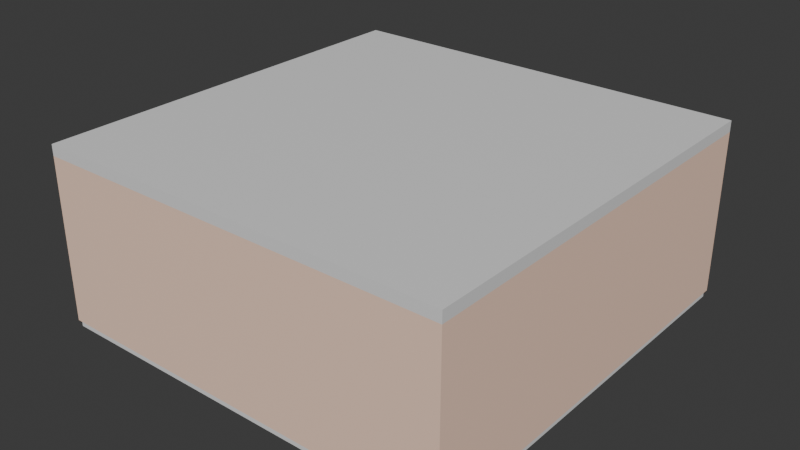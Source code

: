 # Source: BaseBuilding.blend  (saved by Blender 4.3.34; exported with 4.5.12 LTS)
import bpy
from mathutils import Matrix  # noqa: F401  (used for matrix-valued properties, if any)

bpy.ops.wm.read_factory_settings(use_empty=True)
scene = bpy.context.scene
scene.name = 'Scene'

# ---- collections
col_collection = bpy.data.collections.new('Collection'); scene.collection.children.link(col_collection)

# ---- materials (node trees are filled in below, after node groups)
mat_material = bpy.data.materials.new('Material')
mat_material.alpha_threshold = 0.0
mat_material.roughness = 0.5
mat_material.line_color = (0.0, 0.0, 0.0, 1.0)
mat_material_003 = bpy.data.materials.new('Material.003')
mat_material_002 = bpy.data.materials.new('Material.002')
mat_material_002.alpha_threshold = 0.0
mat_material_002.roughness = 0.5
mat_material_002.line_color = (0.0, 0.0, 0.0, 1.0)
mat_material_005 = bpy.data.materials.new('Material.005')
mat_material_005.alpha_threshold = 0.0
mat_material_005.roughness = 0.5
mat_material_005.line_color = (0.0, 0.0, 0.0, 1.0)

# ---- material node trees
mat_material.use_nodes = True; mat_material.node_tree.nodes.clear()
_N = mat_material.node_tree.nodes; _L = mat_material.node_tree.links
n0 = _N.new('ShaderNodeOutputMaterial'); n0.name = 'Material Output'; n0.location = (300, 300)
n1 = _N.new('ShaderNodeBsdfPrincipled'); n1.name = 'Principled BSDF'; n1.location = (10, 300)
n1.inputs[0].default_value = (1.0, 0.6996, 0.5498, 1.0)
n1.inputs[3].default_value = 1.45
_L.new(n1.outputs[0], n0.inputs[0])
n0.is_active_output = True
mat_material_003.use_nodes = True; mat_material_003.node_tree.nodes.clear()
_N = mat_material_003.node_tree.nodes; _L = mat_material_003.node_tree.links
n0 = _N.new('ShaderNodeBsdfPrincipled'); n0.name = 'Principled BSDF'; n0.location = (10, 300)
n0.inputs[0].default_value = (0.0, 0.0, 0.0, 1.0)
n1 = _N.new('ShaderNodeOutputMaterial'); n1.name = 'Material Output'; n1.location = (300, 300)
_L.new(n0.outputs[0], n1.inputs[0])
n1.is_active_output = True
mat_material_002.use_nodes = True; mat_material_002.node_tree.nodes.clear()
_N = mat_material_002.node_tree.nodes; _L = mat_material_002.node_tree.links
n0 = _N.new('ShaderNodeOutputMaterial'); n0.name = 'Material Output'; n0.location = (300, 300)
n1 = _N.new('ShaderNodeBsdfPrincipled'); n1.name = 'Principled BSDF'; n1.location = (10, 300)
n1.inputs[3].default_value = 1.45
_L.new(n1.outputs[0], n0.inputs[0])
n0.is_active_output = True
mat_material_005.use_nodes = True; mat_material_005.node_tree.nodes.clear()
_N = mat_material_005.node_tree.nodes; _L = mat_material_005.node_tree.links
n0 = _N.new('ShaderNodeOutputMaterial'); n0.name = 'Material Output'; n0.location = (300, 300)
n1 = _N.new('ShaderNodeBsdfPrincipled'); n1.name = 'Principled BSDF'; n1.location = (10, 300)
n1.inputs[3].default_value = 1.45
_L.new(n1.outputs[0], n0.inputs[0])
n0.is_active_output = True

# ---- world
world_world = bpy.data.worlds.new('World'); scene.world = world_world
world_world.use_nodes = True; world_world.node_tree.nodes.clear()
_N = world_world.node_tree.nodes; _L = world_world.node_tree.links
n0 = _N.new('ShaderNodeOutputWorld'); n0.name = 'World Output'; n0.location = (300, 300)
n1 = _N.new('ShaderNodeBackground'); n1.name = 'Background'; n1.location = (10, 300)
n1.inputs[0].default_value = (0.05088, 0.05088, 0.05088, 1.0)
_L.new(n1.outputs[0], n0.inputs[0])
n0.is_active_output = True
world_world.color = (0.05088, 0.05088, 0.05088)
world_world.sun_shadow_jitter_overblur = 0.0

# ---- meshes
me_cube = bpy.data.meshes.new('Cube')
me_cube.from_pydata([(3.637, 3.637, 3.0), (3.828, 3.828, 3.0), (3.828, 3.828, 0.0), (3.828, -3.828, 3.0), (3.637, -3.637, 3.0), (3.828, -3.828, 0.0), (-3.828, -3.828, 3.0), (-3.637, -3.637, 3.0), (-3.828, -3.828, 0.0), (3.637, -3.637, 0.0), (3.637, 3.637, 0.0), (-3.637, -3.637, 0.0), (3.637, 3.828, 3.0), (3.637, 3.828, 0.0), (-3.637, -3.828, 3.0), (-3.637, -3.828, 0.0), (-3.828, -3.639, 3.0), (-3.828, -3.639, 0.0)], [], [(0, 1, 12), (0, 4, 3, 1), (5, 3, 14, 15), (8, 6, 16, 17), (11, 8, 17), (5, 15, 11, 9), (2, 1, 3, 5), (11, 7, 4, 9), (9, 4, 0, 10), (13, 12, 1, 2), (10, 13, 2, 5, 9), (7, 14, 3, 4), (15, 14, 6, 8), (11, 15, 8), (7, 16, 6, 14), (10, 0, 12, 13), (11, 17, 16, 7)])
_uv = me_cube.uv_layers.new(name='UVMap')
_uv.uv.foreach_set('vector', [0.6312, 0.5063, 0.625, 0.5, 0.6312, 0.5, 0.6312, 0.5063, 0.6312, 0.7437, 0.625, 0.75, 0.625, 0.5, 0.375, 0.75, 0.625, 0.75, 0.625, 0.9937, 0.375, 0.9937, 0.375, 0.0, 0.625, 0.0, 0.625, 0.006199, 0.375, 0.0062, 0.1312, 0.7437, 0.125, 0.75, 0.125, 0.7438, 0.375, 0.75, 0.1313, 0.75, 0.1312, 0.7437, 0.3688, 0.7437, 0.375, 0.5, 0.625, 0.5, 0.625, 0.75, 0.375, 0.75, 0.4076, 1.0, 0.625, 1.0, 0.625, 0.75, 0.4076, 0.75, 0.4076, 0.75, 0.625, 0.75, 0.625, 0.5, 0.4076, 0.5, 0.375, 0.4938, 0.625, 0.4938, 0.625, 0.5, 0.375, 0.5, 0.3688, 0.5063, 0.3688, 0.5, 0.375, 0.5, 0.375, 0.75, 0.3688, 0.7437, 0.8687, 0.7437, 0.8687, 0.75, 0.625, 0.75, 0.6312, 0.7437, 0.375, 0.9937, 0.625, 0.9937, 0.625, 1.0, 0.375, 1.0, 0.1312, 0.7437, 0.1313, 0.75, 0.125, 0.75, 0.8687, 0.7437, 0.875, 0.7438, 0.875, 0.75, 0.8687, 0.75, 0.3688, 0.5063, 0.6312, 0.5063, 0.625, 0.4938, 0.3688, 0.5, 0.1312, 0.7437, 0.125, 0.7438, 0.625, 0.006199, 0.8687, 0.7437])
me_cube.materials.append(mat_material)
me_cube.materials.append(mat_material_003)
me_cube.use_mirror_vertex_groups = False
me_cube.update()
me_cube_002 = bpy.data.meshes.new('Cube.002')
me_cube_002.from_pydata([(3.828, 3.828, 3.0), (3.828, -3.828, 3.0), (-3.828, 3.828, 3.0), (-3.828, -3.828, 3.0), (3.828, 3.828, 3.2), (3.828, -3.828, 3.2), (-3.828, 3.828, 3.2), (-3.828, -3.828, 3.2)], [], [(0, 2, 3, 1), (3, 1, 5, 7), (0, 2, 6, 4), (1, 0, 4, 5), (2, 3, 7, 6), (6, 7, 5, 4)])
_uv = me_cube_002.uv_layers.new(name='UVMap')
_uv.uv.foreach_set('vector', [0.625, 0.5, 0.875, 0.5, 0.875, 0.75, 0.625, 0.75, 0.875, 0.75, 0.625, 0.75, 0.625, 0.75, 0.875, 0.75, 0.625, 0.5, 0.875, 0.5, 0.875, 0.5, 0.625, 0.5, 0.625, 0.75, 0.625, 0.5, 0.625, 0.5, 0.625, 0.75, 0.875, 0.5, 0.875, 0.75, 0.875, 0.75, 0.875, 0.5, 0.875, 0.5, 0.875, 0.75, 0.625, 0.75, 0.625, 0.5])
me_cube_002.materials.append(mat_material_002)
me_cube_002.use_mirror_vertex_groups = False
me_cube_002.update()
me_cube_003 = bpy.data.meshes.new('Cube.003')
me_cube_003.from_pydata([(3.637, 3.637, 3.0), (-3.828, 3.828, 3.0), (-3.637, 3.637, 3.0), (-3.828, 3.828, 0.0), (-3.637, -3.637, 3.0), (-3.637, 3.637, 0.0), (3.637, 3.637, 0.0), (-3.637, -3.637, 0.0), (3.637, 3.828, 3.0), (3.637, 3.828, 0.0), (-3.828, -3.639, 3.0), (-3.828, -3.639, 0.0), (-3.637, -0.8, 2.2), (-3.637, 0.8, 2.2), (-3.637, -0.8, 0.0), (-3.637, 0.8, 0.0), (-3.637, -0.1304, 0.0), (-3.828, -0.8, 2.2), (-3.828, 0.8, 2.2), (-3.828, 0.02274, 0.0), (-3.828, -0.8, 0.0), (-3.828, 0.8, 0.0)], [], [(3, 1, 8, 9), (15, 5, 2, 4, 7, 14, 12, 13), (6, 0, 2, 5), (2, 0, 8, 1, 10, 4), (11, 10, 1, 3, 21, 18, 17, 20), (21, 3, 9, 6, 5, 15), (14, 7, 11, 20), (15, 16, 19, 21), (20, 19, 16, 14), (21, 15, 13, 18), (14, 20, 17, 12), (18, 13, 12, 17), (9, 8, 0, 6), (7, 4, 10, 11)])
_uv = me_cube_003.uv_layers.new(name='UVMap')
_uv.uv.foreach_set('vector', [0.375, 0.25, 0.625, 0.25, 0.625, 0.4938, 0.375, 0.4938, 0.4076, 0.1525, 0.4076, 0.25, 0.625, 0.25, 0.625, 0.0, 0.4076, 0.0, 0.4076, 0.0975, 0.567, 0.0975, 0.567, 0.1525, 0.4076, 0.5, 0.625, 0.5, 0.625, 0.25, 0.4076, 0.25, 0.8687, 0.5063, 0.6312, 0.5063, 0.6312, 0.5, 0.875, 0.5, 0.875, 0.7438, 0.8687, 0.7437, 0.375, 0.0062, 0.625, 0.006199, 0.625, 0.25, 0.375, 0.25, 0.375, 0.1511, 0.5583, 0.1511, 0.5583, 0.09888, 0.375, 0.09888, 0.125, 0.5989, 0.125, 0.5, 0.3688, 0.5, 0.3688, 0.5063, 0.1312, 0.5063, 0.1312, 0.5989, 0.1312, 0.6511, 0.1312, 0.7437, 0.125, 0.7438, 0.125, 0.6511, 0.1312, 0.5989, 0.1312, 0.6293, 0.125, 0.6243, 0.125, 0.5989, 0.125, 0.6511, 0.125, 0.6243, 0.1312, 0.6293, 0.1312, 0.6511, 0.375, 0.3714, 0.375, 0.3954, 0.625, 0.3954, 0.625, 0.3714, 0.375, 0.8546, 0.375, 0.8786, 0.625, 0.8786, 0.625, 0.8546, 0.7536, 0.5, 0.7296, 0.5, 0.7296, 0.75, 0.7536, 0.75, 0.3688, 0.5, 0.6312, 0.5, 0.625, 0.5, 0.3688, 0.5063, 0.1312, 0.7437, 0.8687, 0.7437, 0.625, 0.006199, 0.125, 0.7438])
me_cube_003.materials.append(mat_material)
me_cube_003.use_mirror_vertex_groups = False
me_cube_003.update()
me_cube_005 = bpy.data.meshes.new('Cube.005')
me_cube_005.from_pydata([(3.828, 3.828, 2.0), (3.828, -3.828, 2.0), (-3.828, 3.828, 2.0), (-3.828, -3.828, 2.0), (3.828, 3.828, 2.2), (3.828, -3.828, 2.2), (-3.828, 3.828, 2.2), (-3.828, -3.828, 2.2)], [], [(0, 2, 3, 1), (3, 1, 5, 7), (0, 2, 6, 4), (1, 0, 4, 5), (2, 3, 7, 6), (6, 7, 5, 4)])
_uv = me_cube_005.uv_layers.new(name='UVMap')
_uv.uv.foreach_set('vector', [0.625, 0.5, 0.875, 0.5, 0.875, 0.75, 0.625, 0.75, 0.875, 0.75, 0.625, 0.75, 0.625, 0.75, 0.875, 0.75, 0.625, 0.5, 0.875, 0.5, 0.875, 0.5, 0.625, 0.5, 0.625, 0.75, 0.625, 0.5, 0.625, 0.5, 0.625, 0.75, 0.875, 0.5, 0.875, 0.75, 0.875, 0.75, 0.875, 0.5, 0.875, 0.5, 0.875, 0.75, 0.625, 0.75, 0.625, 0.5])
me_cube_005.materials.append(mat_material_005)
me_cube_005.use_mirror_vertex_groups = False
me_cube_005.update()

# ---- objects
ob_cube = bpy.data.objects.new('Cube', me_cube)
ob_cube_002 = bpy.data.objects.new('Cube.002', me_cube_002)
ob_cube_001 = bpy.data.objects.new('Cube.001', me_cube_003)
ob_cube_004 = bpy.data.objects.new('Cube.004', me_cube_005)

# ---- transforms, parenting, visibility, modifiers, constraints
ob_cube.location = (0.0, 0.0, 0.0)
ob_cube.lock_rotations_4d = False
ob_cube.empty_display_type = 'ARROWS'
ob_cube.lineart.crease_threshold = 0.0
ob_cube_002.location = (0.0, 0.0, 0.0)
ob_cube_002.lock_rotations_4d = False
ob_cube_002.empty_display_type = 'ARROWS'
ob_cube_002.lineart.crease_threshold = 0.0
ob_cube_001.location = (0.0, 0.0, 0.0)
ob_cube_001.lock_rotations_4d = False
ob_cube_001.empty_display_type = 'ARROWS'
ob_cube_001.lineart.crease_threshold = 0.0
ob_cube_004.location = (0.0, 0.0, -2.1)
ob_cube_004.scale = (0.9905, 0.9905, 0.9905)
ob_cube_004.lock_rotations_4d = False
ob_cube_004.empty_display_type = 'ARROWS'
ob_cube_004.lineart.crease_threshold = 0.0

# ---- collection membership
col_collection.objects.link(ob_cube)
col_collection.objects.link(ob_cube_002)
col_collection.objects.link(ob_cube_001)
col_collection.objects.link(ob_cube_004)

# ---- scene / render settings (as saved in the file)
scene.frame_start = 1; scene.frame_end = 250; scene.frame_set(1)
scene.render.engine = 'BLENDER_EEVEE_NEXT'
bpy.context.view_layer.update()

# ---- added for rendering (the .blend has no active camera and no usable light): camera, sun
cam_auto = bpy.data.cameras.new('AutoCamera')
cam_auto.lens = 50.0
cam_auto.sensor_width = 36.0
cam_auto.clip_end = 1000.0
ob_auto_camera = bpy.data.objects.new('AutoCamera', cam_auto)
scene.collection.objects.link(ob_auto_camera)
ob_auto_camera.location = (10.4788, -12.5746, 9.92351)
ob_auto_camera.rotation_euler = (1.09748, -7.21219e-08, 0.694738)
scene.camera = ob_auto_camera
light_auto_sun = bpy.data.lights.new('AutoSun', 'SUN')
light_auto_sun.energy = 3.0
light_auto_sun.angle = 0.0523599
ob_auto_sun = bpy.data.objects.new('AutoSun', light_auto_sun)
scene.collection.objects.link(ob_auto_sun)
ob_auto_sun.rotation_euler = (0.872665, 0.174533, 0.523599)
bpy.context.view_layer.update()
